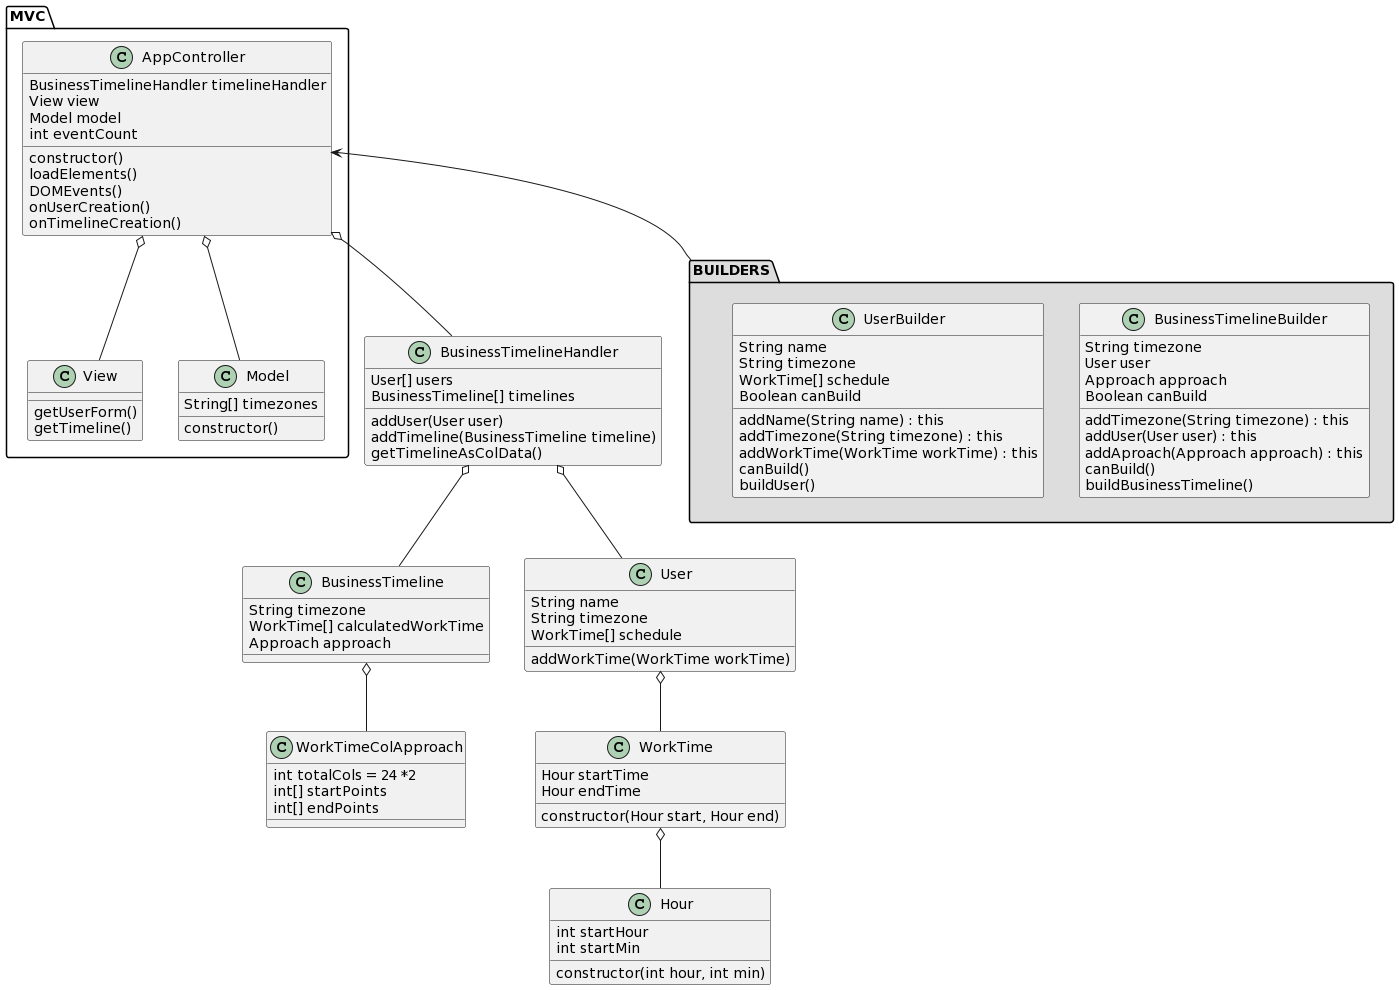

The diagram above was rendered by PlantUML. Its source (embedded in the PNG):
@startuml
package "MVC"{
class AppController{
        BusinessTimelineHandler timelineHandler
	View view
        Model model
        int eventCount
        
        constructor()
	loadElements()
	DOMEvents()
	onUserCreation()
        onTimelineCreation()
}

class View{
	getUserForm()
        getTimeline()
}

class Model{
        String[] timezones
        constructor()
}

}

class BusinessTimelineHandler{
	User[] users
	BusinessTimeline[] timelines
        addUser(User user)
        addTimeline(BusinessTimeline timeline)
        getTimelineAsColData()
}

class BusinessTimeline{
	String timezone
        WorkTime[] calculatedWorkTime
        Approach approach
}

class WorkTimeColApproach{
        int totalCols = 24 *2
        int[] startPoints
        int[] endPoints
}

package "BUILDERS" #DDDDDD {

class BusinessTimelineBuilder{
        String timezone
        User user
        Approach approach
        Boolean canBuild
        
        addTimezone(String timezone) : this
        addUser(User user) : this
        addAproach(Approach approach) : this
        canBuild()
        buildBusinessTimeline()
}

class UserBuilder{
        String name
        String timezone
        WorkTime[] schedule
        Boolean canBuild
        
        addName(String name) : this
        addTimezone(String timezone) : this
        addWorkTime(WorkTime workTime) : this
        canBuild()
        buildUser()

}
}

class User{
	String name
	String timezone
	WorkTime[] schedule
        addWorkTime(WorkTime workTime)
}

class WorkTime{
	Hour startTime
	Hour endTime
        constructor(Hour start, Hour end)
}

class Hour{
	int startHour
	int startMin
        constructor(int hour, int min)
}

BUILDERS -up-> AppController

AppController o-- BusinessTimelineHandler
AppController o-- View
AppController o-- Model

WorkTime o-- Hour

User o-- WorkTime

BusinessTimelineHandler o-- User
BusinessTimelineHandler o-- BusinessTimeline

BusinessTimeline o-- WorkTimeColApproach
@enduml